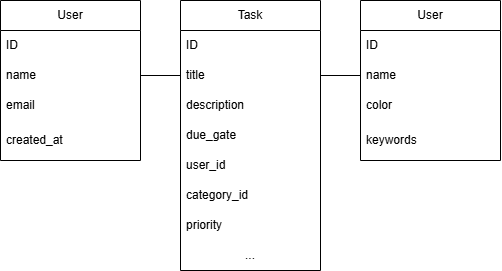

The diagram above was exported from draw.io. Its source (the exported page's mxGraphModel, read from the mxfile embedded in the PNG):
<mxGraphModel dx="713" dy="434" grid="1" gridSize="10" guides="1" tooltips="1" connect="1" arrows="1" fold="1" page="1" pageScale="1" pageWidth="827" pageHeight="1169" math="0" shadow="0">
  <root>
    <mxCell id="0" />
    <mxCell id="1" parent="0" />
    <mxCell id="tqzFubZWtJNC1swnrowy-28" value="User" style="swimlane;fontStyle=0;childLayout=stackLayout;horizontal=1;startSize=30;horizontalStack=0;resizeParent=1;resizeParentMax=0;resizeLast=0;collapsible=1;marginBottom=0;whiteSpace=wrap;html=1;align=center;" vertex="1" parent="1">
      <mxGeometry x="170" y="80" width="140" height="160" as="geometry" />
    </mxCell>
    <mxCell id="tqzFubZWtJNC1swnrowy-29" value="ID" style="text;strokeColor=none;fillColor=none;align=left;verticalAlign=middle;spacingLeft=4;spacingRight=4;overflow=hidden;points=[[0,0.5],[1,0.5]];portConstraint=eastwest;rotatable=0;whiteSpace=wrap;html=1;" vertex="1" parent="tqzFubZWtJNC1swnrowy-28">
      <mxGeometry y="30" width="140" height="30" as="geometry" />
    </mxCell>
    <mxCell id="tqzFubZWtJNC1swnrowy-40" value="name" style="text;html=1;whiteSpace=wrap;strokeColor=none;fillColor=none;align=left;verticalAlign=middle;rounded=0;spacingLeft=4;" vertex="1" parent="tqzFubZWtJNC1swnrowy-28">
      <mxGeometry y="60" width="140" height="30" as="geometry" />
    </mxCell>
    <mxCell id="tqzFubZWtJNC1swnrowy-41" value="email" style="text;html=1;whiteSpace=wrap;strokeColor=none;fillColor=none;align=left;verticalAlign=middle;rounded=0;spacingLeft=4;" vertex="1" parent="tqzFubZWtJNC1swnrowy-28">
      <mxGeometry y="90" width="140" height="30" as="geometry" />
    </mxCell>
    <mxCell id="tqzFubZWtJNC1swnrowy-30" value="created_at" style="text;strokeColor=none;fillColor=none;align=left;verticalAlign=middle;spacingLeft=4;spacingRight=4;overflow=hidden;points=[[0,0.5],[1,0.5]];portConstraint=eastwest;rotatable=0;whiteSpace=wrap;html=1;" vertex="1" parent="tqzFubZWtJNC1swnrowy-28">
      <mxGeometry y="120" width="140" height="40" as="geometry" />
    </mxCell>
    <mxCell id="tqzFubZWtJNC1swnrowy-42" value="Task" style="swimlane;fontStyle=0;childLayout=stackLayout;horizontal=1;startSize=30;horizontalStack=0;resizeParent=1;resizeParentMax=0;resizeLast=0;collapsible=1;marginBottom=0;whiteSpace=wrap;html=1;align=center;" vertex="1" parent="1">
      <mxGeometry x="350" y="80" width="140" height="270" as="geometry" />
    </mxCell>
    <mxCell id="tqzFubZWtJNC1swnrowy-43" value="ID" style="text;strokeColor=none;fillColor=none;align=left;verticalAlign=middle;spacingLeft=4;spacingRight=4;overflow=hidden;points=[[0,0.5],[1,0.5]];portConstraint=eastwest;rotatable=0;whiteSpace=wrap;html=1;" vertex="1" parent="tqzFubZWtJNC1swnrowy-42">
      <mxGeometry y="30" width="140" height="30" as="geometry" />
    </mxCell>
    <mxCell id="tqzFubZWtJNC1swnrowy-44" value="title" style="text;html=1;whiteSpace=wrap;strokeColor=none;fillColor=none;align=left;verticalAlign=middle;rounded=0;spacingLeft=4;" vertex="1" parent="tqzFubZWtJNC1swnrowy-42">
      <mxGeometry y="60" width="140" height="30" as="geometry" />
    </mxCell>
    <mxCell id="tqzFubZWtJNC1swnrowy-45" value="description" style="text;html=1;whiteSpace=wrap;strokeColor=none;fillColor=none;align=left;verticalAlign=middle;rounded=0;spacingLeft=4;" vertex="1" parent="tqzFubZWtJNC1swnrowy-42">
      <mxGeometry y="90" width="140" height="30" as="geometry" />
    </mxCell>
    <mxCell id="tqzFubZWtJNC1swnrowy-52" value="&lt;span style=&quot;&quot;&gt;due_gate&lt;/span&gt;" style="text;html=1;whiteSpace=wrap;strokeColor=none;fillColor=none;align=left;verticalAlign=middle;rounded=0;spacingLeft=4;" vertex="1" parent="tqzFubZWtJNC1swnrowy-42">
      <mxGeometry y="120" width="140" height="30" as="geometry" />
    </mxCell>
    <mxCell id="tqzFubZWtJNC1swnrowy-53" value="user_id" style="text;html=1;whiteSpace=wrap;strokeColor=none;fillColor=none;align=left;verticalAlign=middle;rounded=0;spacingLeft=4;" vertex="1" parent="tqzFubZWtJNC1swnrowy-42">
      <mxGeometry y="150" width="140" height="30" as="geometry" />
    </mxCell>
    <mxCell id="tqzFubZWtJNC1swnrowy-54" value="category_id" style="text;html=1;whiteSpace=wrap;strokeColor=none;fillColor=none;align=left;verticalAlign=middle;rounded=0;spacingLeft=4;" vertex="1" parent="tqzFubZWtJNC1swnrowy-42">
      <mxGeometry y="180" width="140" height="30" as="geometry" />
    </mxCell>
    <mxCell id="tqzFubZWtJNC1swnrowy-55" value="&lt;span style=&quot;&quot;&gt;priority&lt;/span&gt;" style="text;html=1;whiteSpace=wrap;strokeColor=none;fillColor=none;align=left;verticalAlign=middle;rounded=0;spacingLeft=4;" vertex="1" parent="tqzFubZWtJNC1swnrowy-42">
      <mxGeometry y="210" width="140" height="30" as="geometry" />
    </mxCell>
    <mxCell id="tqzFubZWtJNC1swnrowy-46" value="..." style="text;strokeColor=none;fillColor=none;align=center;verticalAlign=middle;spacingLeft=4;spacingRight=4;overflow=hidden;points=[[0,0.5],[1,0.5]];portConstraint=eastwest;rotatable=0;whiteSpace=wrap;html=1;" vertex="1" parent="tqzFubZWtJNC1swnrowy-42">
      <mxGeometry y="240" width="140" height="30" as="geometry" />
    </mxCell>
    <mxCell id="tqzFubZWtJNC1swnrowy-47" value="User" style="swimlane;fontStyle=0;childLayout=stackLayout;horizontal=1;startSize=30;horizontalStack=0;resizeParent=1;resizeParentMax=0;resizeLast=0;collapsible=1;marginBottom=0;whiteSpace=wrap;html=1;align=center;" vertex="1" parent="1">
      <mxGeometry x="530" y="80" width="140" height="160" as="geometry" />
    </mxCell>
    <mxCell id="tqzFubZWtJNC1swnrowy-48" value="ID" style="text;strokeColor=none;fillColor=none;align=left;verticalAlign=middle;spacingLeft=4;spacingRight=4;overflow=hidden;points=[[0,0.5],[1,0.5]];portConstraint=eastwest;rotatable=0;whiteSpace=wrap;html=1;" vertex="1" parent="tqzFubZWtJNC1swnrowy-47">
      <mxGeometry y="30" width="140" height="30" as="geometry" />
    </mxCell>
    <mxCell id="tqzFubZWtJNC1swnrowy-49" value="name" style="text;html=1;whiteSpace=wrap;strokeColor=none;fillColor=none;align=left;verticalAlign=middle;rounded=0;spacingLeft=4;" vertex="1" parent="tqzFubZWtJNC1swnrowy-47">
      <mxGeometry y="60" width="140" height="30" as="geometry" />
    </mxCell>
    <mxCell id="tqzFubZWtJNC1swnrowy-50" value="color" style="text;html=1;whiteSpace=wrap;strokeColor=none;fillColor=none;align=left;verticalAlign=middle;rounded=0;spacingLeft=4;" vertex="1" parent="tqzFubZWtJNC1swnrowy-47">
      <mxGeometry y="90" width="140" height="30" as="geometry" />
    </mxCell>
    <mxCell id="tqzFubZWtJNC1swnrowy-51" value="keywords" style="text;strokeColor=none;fillColor=none;align=left;verticalAlign=middle;spacingLeft=4;spacingRight=4;overflow=hidden;points=[[0,0.5],[1,0.5]];portConstraint=eastwest;rotatable=0;whiteSpace=wrap;html=1;" vertex="1" parent="tqzFubZWtJNC1swnrowy-47">
      <mxGeometry y="120" width="140" height="40" as="geometry" />
    </mxCell>
    <mxCell id="tqzFubZWtJNC1swnrowy-57" value="" style="rounded=0;orthogonalLoop=1;jettySize=auto;html=1;entryX=0;entryY=0.5;entryDx=0;entryDy=0;endArrow=none;endFill=0;exitX=1;exitY=0.5;exitDx=0;exitDy=0;" edge="1" parent="1" source="tqzFubZWtJNC1swnrowy-40" target="tqzFubZWtJNC1swnrowy-44">
      <mxGeometry relative="1" as="geometry" />
    </mxCell>
    <mxCell id="tqzFubZWtJNC1swnrowy-59" value="" style="rounded=0;orthogonalLoop=1;jettySize=auto;html=1;entryX=0;entryY=0.5;entryDx=0;entryDy=0;endArrow=none;endFill=0;exitX=1;exitY=0.5;exitDx=0;exitDy=0;" edge="1" parent="1" source="tqzFubZWtJNC1swnrowy-44" target="tqzFubZWtJNC1swnrowy-49">
      <mxGeometry relative="1" as="geometry">
        <mxPoint x="500" y="150" as="sourcePoint" />
        <mxPoint x="540" y="150" as="targetPoint" />
        <Array as="points" />
      </mxGeometry>
    </mxCell>
  </root>
</mxGraphModel>